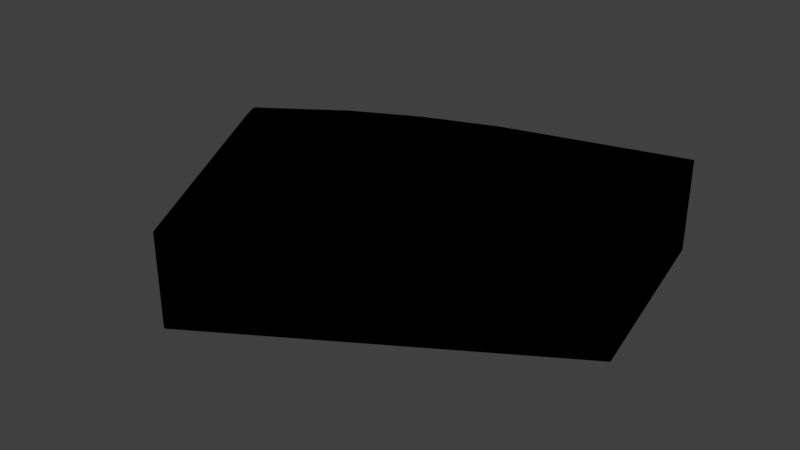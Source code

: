 # Source: sector_31.blend  (saved by Blender 2.79.0; exported with 4.5.12 LTS)
import bpy
from mathutils import Matrix  # noqa: F401  (used for matrix-valued properties, if any)

bpy.ops.wm.read_factory_settings(use_empty=True)
scene = bpy.context.scene
scene.name = 'Scene'

# ---- collections
col_collection_1 = bpy.data.collections.new('Collection 1'); scene.collection.children.link(col_collection_1)

# ---- materials (node trees are filled in below, after node groups)
mat_svgmat_062 = bpy.data.materials.new('SVGMat.062')
mat_svgmat_062.alpha_threshold = 0.0
mat_svgmat_062.use_transparent_shadow = False
mat_svgmat_062.diffuse_color = (0.0, 0.0, 0.0, 1.0)
mat_svgmat_062.roughness = 0.5

# ---- material node trees

# ---- world
world_world = bpy.data.worlds.new('World'); scene.world = world_world
world_world.color = (0.05088, 0.05088, 0.05088)
world_world.use_sun_shadow = False
world_world.sun_shadow_jitter_overblur = 0.0
world_world.cycles.sampling_method = 'MANUAL'

# ---- meshes
me_cucurve_031 = bpy.data.meshes.new('CUCurve.031')
me_cucurve_031.from_pydata([(0.1319, -0.05705, 0.0), (0.1108, -0.06505, 0.0), (0.09214, -0.07457, 0.0), (0.07133, -0.08894, 0.0), (0.07117, -0.08903, 0.0), (0.07103, -0.08907, 0.0), (0.07088, -0.08912, 0.0), (0.0707, -0.08922, 0.0), (0.0706, -0.08929, 0.0), (0.0705, -0.08937, 0.0), (0.0704, -0.08945, 0.0), (0.07029, -0.08954, 0.0), (0.06998, -0.08985, 0.0), (0.06987, -0.09008, 0.0), (0.06988, -0.09047, 0.0), (0.07009, -0.09113, 0.0), (0.07053, -0.09214, 0.0), (0.07126, -0.0936, 0.0), (0.07233, -0.09561, 0.0), (0.108, -0.1572, 0.0), (0.1086, -0.1581, 0.0), (0.1088, -0.1584, 0.0), (0.1093, -0.1582, 0.0), (0.1965, -0.1034, 0.0), (0.1843, -0.0451, 0.0), (0.1839, -0.04405, 0.0), (0.1838, -0.04378, 0.0), (0.1837, -0.04369, 0.0), (0.1835, -0.04372, 0.0), (0.1319, -0.05705, -0.01), (0.1108, -0.06505, -0.01), (0.09214, -0.07457, -0.01), (0.07133, -0.08894, -0.01), (0.07117, -0.08903, -0.01), (0.07103, -0.08907, -0.01), (0.07088, -0.08912, -0.01), (0.0707, -0.08922, -0.01), (0.0706, -0.08929, -0.01), (0.0705, -0.08937, -0.01), (0.0704, -0.08945, -0.01), (0.07029, -0.08954, -0.01), (0.06998, -0.08985, -0.01), (0.06987, -0.09008, -0.01), (0.06988, -0.09047, -0.01), (0.07009, -0.09113, -0.01), (0.07053, -0.09214, -0.01), (0.07126, -0.0936, -0.01), (0.07233, -0.09561, -0.01), (0.108, -0.1572, -0.01), (0.1086, -0.1581, -0.01), (0.1088, -0.1584, -0.01), (0.1093, -0.1582, -0.01), (0.1965, -0.1034, -0.01), (0.1843, -0.0451, -0.01), (0.1839, -0.04405, -0.01), (0.1838, -0.04378, -0.01), (0.1837, -0.04369, -0.01), (0.1835, -0.04372, -0.01)], [], [(22, 23, 24, 25, 26, 27, 28, 0, 1, 2, 3, 4, 5, 6, 7, 8, 9, 10, 11, 12, 13, 14, 15, 16, 17, 18, 19, 20, 21), (50, 49, 48, 47, 46, 45, 44, 43, 42, 41, 40, 39, 38, 37, 36, 35, 34, 33, 32, 31, 30, 29, 57, 56, 55, 54, 53, 52, 51), (27, 26, 55, 56), (3, 2, 31, 32), (1, 0, 29, 30), (24, 23, 52, 53), (0, 28, 57, 29), (2, 1, 30, 31), (12, 11, 40, 41), (5, 4, 33, 34), (26, 25, 54, 55), (15, 14, 43, 44), (7, 6, 35, 36), (25, 24, 53, 54), (21, 20, 49, 50), (14, 13, 42, 43), (8, 7, 36, 37, 38, 39, 40, 11, 10, 9), (4, 3, 32, 33), (22, 21, 50, 51), (23, 22, 51, 52), (6, 5, 34, 35), (17, 16, 15, 44, 45, 46, 47, 48, 49, 20, 19, 18), (13, 12, 41, 42), (28, 27, 56, 57)])
me_cucurve_031.materials.append(mat_svgmat_062)
me_cucurve_031.use_remesh_preserve_volume = False
me_cucurve_031.use_remesh_preserve_attributes = False
me_cucurve_031.use_mirror_vertex_groups = False
me_cucurve_031.update()

# ---- objects
ob_curve = bpy.data.objects.new('Curve', me_cucurve_031)

# ---- transforms, parenting, visibility, modifiers, constraints
ob_curve.location = (0.0, 0.0, 0.0)
ob_curve.scale = (100.0, 100.0, 255.0)
ob_curve.lineart.crease_threshold = 0.0

# ---- collection membership
col_collection_1.objects.link(ob_curve)

# ---- scene / render settings (as saved in the file)
scene.frame_start = 1; scene.frame_end = 250; scene.frame_set(1)
scene.render.engine = 'BLENDER_EEVEE_NEXT'
scene.render.resolution_percentage = 50
scene.render.dither_intensity = 0.0
scene.cycles.use_denoising = False
scene.cycles.samples = 128
scene.cycles.sampling_pattern = 'TABULATED_SOBOL'
scene.cycles.use_adaptive_sampling = False
scene.cycles.use_light_tree = False
scene.cycles.blur_glossy = 0.0
scene.cycles.sample_clamp_indirect = 0.0
scene.view_settings.view_transform = 'Standard'
bpy.context.view_layer.update()

# ---- added for rendering (the .blend has no active camera and no usable light): camera, sun
cam_auto = bpy.data.cameras.new('AutoCamera')
cam_auto.lens = 50.0
cam_auto.sensor_width = 36.0
cam_auto.clip_end = 1000.0
ob_auto_camera = bpy.data.objects.new('AutoCamera', cam_auto)
scene.collection.objects.link(ob_auto_camera)
ob_auto_camera.location = (29.308, -29.29, 11.5149)
ob_auto_camera.rotation_euler = (1.09748, -7.21219e-08, 0.694738)
scene.camera = ob_auto_camera
light_auto_sun = bpy.data.lights.new('AutoSun', 'SUN')
light_auto_sun.energy = 3.0
light_auto_sun.angle = 0.0523599
ob_auto_sun = bpy.data.objects.new('AutoSun', light_auto_sun)
scene.collection.objects.link(ob_auto_sun)
ob_auto_sun.rotation_euler = (0.872665, 0.174533, 0.523599)
bpy.context.view_layer.update()
